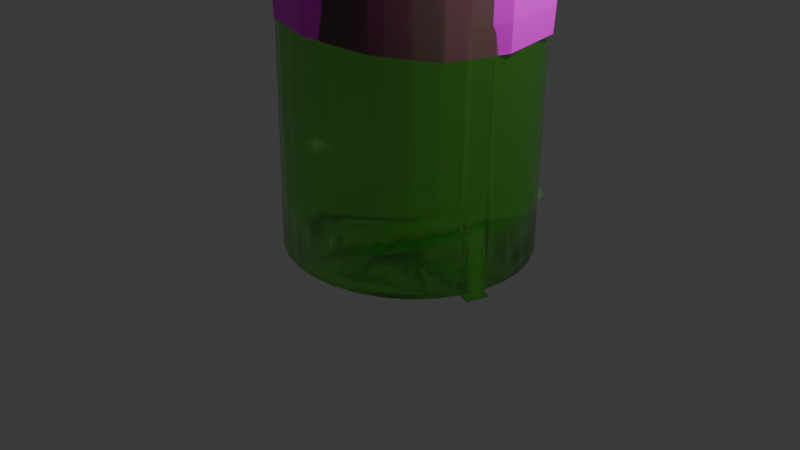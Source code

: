 # Source: sprite_bottle.blend  (saved by Blender 4.3.34; exported with 4.5.12 LTS)
import bpy
from mathutils import Matrix  # noqa: F401  (used for matrix-valued properties, if any)

bpy.ops.wm.read_factory_settings(use_empty=True)
scene = bpy.context.scene
scene.name = 'Scene'

# ---- collections
col_collection = bpy.data.collections.new('Collection'); scene.collection.children.link(col_collection)

# ---- images (referenced by path relative to the original .blend; pixels are not part of the script)
import os
ASSET_DIR = os.environ.get("B2B_ASSET_DIR", "")  # directory of the original .blend (textures are referenced by path, not embedded)
HERE = os.path.dirname(os.path.abspath(__file__))  # packed textures are extracted next to this script under _unpacked/

def load_image(name, relpath, width, height, colorspace="sRGB"):
    """Load a texture the original file referenced (path relative to the .blend, or extracted next to this script)."""
    p = next((c for c in (os.path.join(HERE, relpath), os.path.join(ASSET_DIR, relpath)) if relpath and os.path.exists(c)), "")
    if p:
        img = bpy.data.images.load(p, check_existing=True)
        img.name = name
    else:  # same state as the original file: an image datablock whose file is absent (Cycles renders it pink)
        img = bpy.data.images.new(name, width, height)
        img.source = "FILE"
        img.filepath = "//" + (relpath or name)
    img.colorspace_settings.name = colorspace
    return img
img_s_l1200_jpg = load_image('s-l1200.jpg', 's-l1200.jpg', 1024, 1024, 'sRGB')

# ---- materials (node trees are filled in below, after node groups)
mat_labelsprite = bpy.data.materials.new('LabelSprite')
mat_spritegreen = bpy.data.materials.new('SpriteGreen')
mat_spritegreen.use_backface_culling = True
mat_spritegreen.use_backface_culling_shadow = True
mat_spritecap = bpy.data.materials.new('SpriteCap')

# ---- material node trees
mat_labelsprite.use_nodes = True; mat_labelsprite.node_tree.nodes.clear()
_N = mat_labelsprite.node_tree.nodes; _L = mat_labelsprite.node_tree.links
n0 = _N.new('ShaderNodeBsdfPrincipled'); n0.name = 'Principled BSDF'; n0.location = (10, 300)
n1 = _N.new('ShaderNodeOutputMaterial'); n1.name = 'Material Output'; n1.location = (300, 300)
n2 = _N.new('ShaderNodeTexImage'); n2.name = 'Image Texture'; n2.location = (-382, 240)
n2.image = img_s_l1200_jpg
_L.new(n0.outputs[0], n1.inputs[0])
_L.new(n2.outputs[0], n0.inputs[0])
n1.is_active_output = True
mat_spritegreen.use_nodes = True; mat_spritegreen.node_tree.nodes.clear()
_N = mat_spritegreen.node_tree.nodes; _L = mat_spritegreen.node_tree.links
n0 = _N.new('ShaderNodeBsdfPrincipled'); n0.name = 'Principled BSDF'; n0.location = (10, 300)
n0.inputs[0].default_value = (0.1794, 0.8005, 0.07454, 1.0)
n0.inputs[2].default_value = 0.1
n0.inputs[3].default_value = 1.45
n0.inputs[4].default_value = 0.9
n0.inputs[18].default_value = 0.9
n1 = _N.new('ShaderNodeOutputMaterial'); n1.name = 'Material Output'; n1.location = (300, 300)
_L.new(n0.outputs[0], n1.inputs[0])
n1.is_active_output = True
mat_spritecap.use_nodes = True; mat_spritecap.node_tree.nodes.clear()
_N = mat_spritecap.node_tree.nodes; _L = mat_spritecap.node_tree.links
n0 = _N.new('ShaderNodeBsdfPrincipled'); n0.name = 'Principled BSDF'; n0.location = (10, 300)
n0.inputs[0].default_value = (0.0, 1.0, 0.004001, 1.0)
n1 = _N.new('ShaderNodeOutputMaterial'); n1.name = 'Material Output'; n1.location = (300, 300)
n2 = _N.new('ShaderNodeTexNoise'); n2.name = 'Noise Texture'; n2.location = (-304, 288)
_L.new(n0.outputs[0], n1.inputs[0])
n1.is_active_output = True

# ---- world
world_world = bpy.data.worlds.new('World'); scene.world = world_world
world_world.use_nodes = True; world_world.node_tree.nodes.clear()
_N = world_world.node_tree.nodes; _L = world_world.node_tree.links
n0 = _N.new('ShaderNodeOutputWorld'); n0.name = 'World Output'; n0.location = (300, 300)
n1 = _N.new('ShaderNodeBackground'); n1.name = 'Background'; n1.location = (10, 300)
n1.inputs[0].default_value = (0.05088, 0.05088, 0.05088, 1.0)
_L.new(n1.outputs[0], n0.inputs[0])
n0.is_active_output = True
world_world.color = (0.05088, 0.05088, 0.05088)
world_world.sun_shadow_jitter_overblur = 0.0

# ---- cameras
cam_camera = bpy.data.cameras.new('Camera')
cam_camera.clip_end = 100.0
cam_camera.ortho_scale = 7.314

# ---- lights
light_light = bpy.data.lights.new('Light', 'POINT')
light_light.energy = 1000.0
light_light.shadow_soft_size = 0.1

# ---- meshes
me_plane = bpy.data.meshes.new('Plane')
me_plane.from_pydata([(2.756, 0.1417, -0.9657), (-1.535, 0.1422, -0.947), (2.827, 0.256, -0.9075), (-1.548, 0.2983, -0.8271), (2.781, 0.3503, -0.7612), (2.81, 0.3742, -0.6103), (2.917, 0.3082, -0.4641), (3.005, 0.1911, -0.3569), (2.993, 0.04922, -0.3065), (2.973, -0.1143, -0.3466), (2.935, -0.2432, -0.476), (2.832, -0.2853, -0.6797), (2.783, -0.2054, -0.8735), (2.703, -0.04059, -0.9777), (2.53, 0.1642, -0.9616), (2.113, 0.1642, -0.9596), (1.696, 0.1642, -0.9576), (1.279, 0.1643, -0.9556), (0.8616, 0.1643, -0.9536), (0.4031, 0.1765, -0.9515), (-0.09685, 0.2009, -0.9493), (-0.431, 0.1766, -0.9475), (-0.8066, 0.1644, -0.9456), (-1.224, 0.1645, -0.9435), (-1.57, -0.03991, -0.9611), (-1.607, -0.2049, -0.8537), (-1.617, -0.285, -0.6583), (-1.514, -0.2428, -0.4546), (-1.476, -0.1139, -0.3252), (-1.455, 0.04957, -0.2851), (-1.443, 0.1915, -0.3355), (-1.532, 0.3085, -0.4427), (-1.64, 0.3745, -0.5889), (-1.67, 0.3647, -0.72), (-1.225, 0.2572, -0.8859), (-0.8081, 0.2432, -0.9076), (-0.3922, 0.2431, -0.9096), (0.02489, 0.2431, -0.9117), (0.4419, 0.2431, -0.9137), (0.859, 0.243, -0.9157), (1.276, 0.243, -0.9177), (1.693, 0.243, -0.9197), (2.11, 0.243, -0.9217), (2.527, 0.2429, -0.9237), (2.49, -0.0449, -0.9874), (2.494, -0.2079, -0.8768), (2.476, -0.2914, -0.6787), (2.594, -0.2466, -0.4705), (2.625, -0.1159, -0.3414), (2.644, 0.05087, -0.3005), (2.664, 0.1917, -0.3534), (2.57, 0.3103, -0.4602), (2.46, 0.3778, -0.6098), (2.424, 0.3563, -0.7562), (2.116, -0.04478, -0.9866), (2.067, -0.2052, -0.8815), (2.059, -0.2914, -0.6767), (2.177, -0.2466, -0.4684), (2.208, -0.1159, -0.3394), (2.227, 0.05091, -0.2985), (2.247, 0.1918, -0.3514), (2.153, 0.3104, -0.4582), (2.043, 0.3778, -0.6078), (2.007, 0.3564, -0.7542), (1.69, -0.04205, -0.9912), (1.621, -0.197, -0.8995), (1.632, -0.2886, -0.6813), (1.76, -0.2466, -0.4664), (1.791, -0.1159, -0.3374), (1.81, 0.05094, -0.2965), (1.83, 0.1918, -0.3493), (1.736, 0.3104, -0.4562), (1.626, 0.3778, -0.6058), (1.59, 0.3564, -0.7522), (1.282, -0.04472, -0.9826), (1.233, -0.2051, -0.8775), (1.225, -0.2913, -0.6727), (1.343, -0.2465, -0.4644), (1.374, -0.1158, -0.3354), (1.393, 0.05097, -0.2945), (1.413, 0.1918, -0.3473), (1.318, 0.3104, -0.4541), (1.209, 0.3779, -0.6037), (1.173, 0.3564, -0.7501), (0.8652, -0.04468, -0.9806), (0.8255, -0.2078, -0.8688), (0.8075, -0.2913, -0.6707), (0.9256, -0.2465, -0.4624), (0.9571, -0.1158, -0.3334), (0.9762, 0.051, -0.2925), (0.9963, 0.1919, -0.3453), (0.9014, 0.3105, -0.4521), (0.7916, 0.3779, -0.6017), (0.7563, 0.3565, -0.7481), (0.4482, -0.04465, -0.9785), (0.4084, -0.2077, -0.8668), (0.3905, -0.2912, -0.6687), (0.5085, -0.2465, -0.4604), (0.54, -0.1158, -0.3314), (0.5592, 0.05104, -0.2905), (0.5792, 0.1919, -0.3433), (0.4844, 0.3105, -0.4501), (0.3745, 0.3779, -0.5997), (0.3392, 0.3565, -0.7461), (1.561e-05, -0.03548, -0.9765), (-0.008615, -0.2077, -0.8648), (-0.02657, -0.2912, -0.6666), (0.09146, -0.2464, -0.4584), (0.1229, -0.1157, -0.3293), (0.1421, 0.05107, -0.2885), (0.1621, 0.1919, -0.3413), (0.06731, 0.3105, -0.4481), (-0.04256, 0.378, -0.5977), (-0.07785, 0.3565, -0.7441), (-0.386, -0.04459, -0.9745), (-0.4257, -0.2077, -0.8628), (-0.4436, -0.2912, -0.6646), (-0.3256, -0.2464, -0.4564), (-0.2941, -0.1157, -0.3273), (-0.2749, 0.0511, -0.2864), (-0.2549, 0.192, -0.3393), (-0.3497, 0.3106, -0.4461), (-0.4596, 0.378, -0.5957), (-0.4941, 0.3566, -0.7421), (-0.803, -0.04455, -0.9725), (-0.8427, -0.2076, -0.8608), (-0.8607, -0.2911, -0.6626), (-0.7427, -0.2464, -0.4544), (-0.7112, -0.1157, -0.3253), (-0.692, 0.05113, -0.2844), (-0.672, 0.192, -0.3373), (-0.7668, 0.3106, -0.4441), (-0.8758, 0.378, -0.5937), (-0.9086, 0.3566, -0.7401), (-1.22, -0.04452, -0.9705), (-1.26, -0.2076, -0.8587), (-1.278, -0.2911, -0.6606), (-1.16, -0.2463, -0.4524), (-1.128, -0.1156, -0.3233), (-1.109, 0.05117, -0.2824), (-1.089, 0.192, -0.3353), (-1.184, 0.3106, -0.4421), (-1.294, 0.3781, -0.5917), (-1.329, 0.3566, -0.7381)], [], [(143, 33, 3, 34), (4, 53, 43, 2), (53, 63, 42, 43), (63, 73, 41, 42), (73, 83, 40, 41), (83, 93, 39, 40), (93, 103, 38, 39), (103, 113, 37, 38), (113, 123, 36, 37), (123, 133, 35, 36), (133, 143, 34, 35), (0, 14, 44, 13), (13, 44, 45, 12), (12, 45, 46, 11), (11, 46, 47, 10), (10, 47, 48, 9), (9, 48, 49, 8), (8, 49, 50, 7), (7, 50, 51, 6), (6, 51, 52, 5), (5, 52, 53, 4), (14, 15, 54, 44), (44, 54, 55, 45), (45, 55, 56, 46), (46, 56, 57, 47), (47, 57, 58, 48), (48, 58, 59, 49), (49, 59, 60, 50), (50, 60, 61, 51), (51, 61, 62, 52), (52, 62, 63, 53), (15, 16, 64, 54), (54, 64, 65, 55), (55, 65, 66, 56), (56, 66, 67, 57), (57, 67, 68, 58), (58, 68, 69, 59), (59, 69, 70, 60), (60, 70, 71, 61), (61, 71, 72, 62), (62, 72, 73, 63), (16, 17, 74, 64), (64, 74, 75, 65), (65, 75, 76, 66), (66, 76, 77, 67), (67, 77, 78, 68), (68, 78, 79, 69), (69, 79, 80, 70), (70, 80, 81, 71), (71, 81, 82, 72), (72, 82, 83, 73), (17, 18, 84, 74), (74, 84, 85, 75), (75, 85, 86, 76), (76, 86, 87, 77), (77, 87, 88, 78), (78, 88, 89, 79), (79, 89, 90, 80), (80, 90, 91, 81), (81, 91, 92, 82), (82, 92, 93, 83), (18, 19, 94, 84), (84, 94, 95, 85), (85, 95, 96, 86), (86, 96, 97, 87), (87, 97, 98, 88), (88, 98, 99, 89), (89, 99, 100, 90), (90, 100, 101, 91), (91, 101, 102, 92), (92, 102, 103, 93), (19, 20, 104, 94), (94, 104, 105, 95), (95, 105, 106, 96), (96, 106, 107, 97), (97, 107, 108, 98), (98, 108, 109, 99), (99, 109, 110, 100), (100, 110, 111, 101), (101, 111, 112, 102), (102, 112, 113, 103), (20, 21, 114, 104), (104, 114, 115, 105), (105, 115, 116, 106), (106, 116, 117, 107), (107, 117, 118, 108), (108, 118, 119, 109), (109, 119, 120, 110), (110, 120, 121, 111), (111, 121, 122, 112), (112, 122, 123, 113), (21, 22, 124, 114), (114, 124, 125, 115), (115, 125, 126, 116), (116, 126, 127, 117), (117, 127, 128, 118), (118, 128, 129, 119), (119, 129, 130, 120), (120, 130, 131, 121), (121, 131, 132, 122), (122, 132, 133, 123), (22, 23, 134, 124), (124, 134, 135, 125), (125, 135, 136, 126), (126, 136, 137, 127), (127, 137, 138, 128), (128, 138, 139, 129), (129, 139, 140, 130), (130, 140, 141, 131), (131, 141, 142, 132), (132, 142, 143, 133), (23, 1, 24, 134), (134, 24, 25, 135), (135, 25, 26, 136), (136, 26, 27, 137), (137, 27, 28, 138), (138, 28, 29, 139), (139, 29, 30, 140), (140, 30, 31, 141), (141, 31, 32, 142), (142, 32, 33, 143)])
_uv = me_plane.uv_layers.new(name='UVMap')
_uv.uv.foreach_set('vector', [0.8749, 1.463, 0.8986, 1.579, 0.7771, 1.523, 0.7535, 1.4, 0.8622, 0.0587, 0.8637, 0.1836, 0.8147, 0.1172, 0.8219, 0.01915, 0.8637, 0.1836, 0.8641, 0.3257, 0.8112, 0.2593, 0.8147, 0.1172, 0.8641, 0.3257, 0.8646, 0.4678, 0.8071, 0.4014, 0.8112, 0.2593, 0.8646, 0.4678, 0.8651, 0.6099, 0.8022, 0.5435, 0.8071, 0.4014, 0.8651, 0.6099, 0.8658, 0.7521, 0.7965, 0.6856, 0.8022, 0.5435, 0.8658, 0.7521, 0.8667, 0.8942, 0.7897, 0.8277, 0.7965, 0.6856, 0.8667, 0.8942, 0.8678, 1.036, 0.7815, 0.9699, 0.7897, 0.8277, 0.8678, 1.036, 0.8693, 1.178, 0.7714, 1.112, 0.7815, 0.9699, 0.8693, 1.178, 0.8715, 1.319, 0.7592, 1.254, 0.7714, 1.112, 0.8715, 1.319, 0.8749, 1.463, 0.7535, 1.4, 0.7592, 1.254, 0.7919, -0.02552, 0.7942, 0.06796, 0.7428, -0.07189, 0.7483, -0.1448, 0.7483, -0.1448, 0.7428, -0.07189, 0.6959, -0.2374, 0.7043, -0.3356, 0.7043, -0.3356, 0.6959, -0.2374, 0.6294, -0.3633, 0.6456, -0.4801, 0.6456, -0.4801, 0.6294, -0.3633, 0.5084, -0.4396, 0.5136, -0.5518, 0.5136, -0.5518, 0.5084, -0.4396, 0.3714, -0.3926, 0.3516, -0.5086, 0.3516, -0.5086, 0.3714, -0.3926, 0.3014, -0.2835, 0.2886, -0.4021, 0.2886, -0.4021, 0.3014, -0.2835, 0.2554, -0.163, 0.2468, -0.279, 0.2468, -0.279, 0.2554, -0.163, 0.2166, -0.002207, 0.2109, -0.1215, 0.2109, -0.1215, 0.2166, -0.002207, 0.1786, 0.1385, 0.1761, 0.016, 0.1761, 0.016, 0.1786, 0.1385, 0.1421, 0.1836, 0.1405, 0.0587, 0.7942, 0.06796, 0.7891, 0.2101, 0.7352, 0.05567, 0.7428, -0.07189, 0.7428, -0.07189, 0.7352, 0.05567, 0.6853, -0.08759, 0.6959, -0.2374, 0.6959, -0.2374, 0.6853, -0.08759, 0.6144, -0.2212, 0.6294, -0.3633, 0.6294, -0.3633, 0.6144, -0.2212, 0.5063, -0.2975, 0.5084, -0.4396, 0.5084, -0.4396, 0.5063, -0.2975, 0.3901, -0.2505, 0.3714, -0.3926, 0.3714, -0.3926, 0.3901, -0.2505, 0.3164, -0.1414, 0.3014, -0.2835, 0.3014, -0.2835, 0.3164, -0.1414, 0.2663, -0.02087, 0.2554, -0.163, 0.2554, -0.163, 0.2663, -0.02087, 0.2237, 0.1399, 0.2166, -0.002207, 0.2166, -0.002207, 0.2237, 0.1399, 0.1821, 0.2806, 0.1786, 0.1385, 0.1786, 0.1385, 0.1821, 0.2806, 0.1425, 0.3257, 0.1421, 0.1836, 0.7891, 0.2101, 0.7832, 0.3522, 0.7267, 0.2055, 0.7352, 0.05567, 0.7352, 0.05567, 0.7267, 0.2055, 0.6776, 0.07763, 0.6853, -0.08759, 0.6853, -0.08759, 0.6776, 0.07763, 0.6041, -0.07138, 0.6144, -0.2212, 0.6144, -0.2212, 0.6041, -0.07138, 0.5049, -0.1553, 0.5063, -0.2975, 0.5063, -0.2975, 0.5049, -0.1553, 0.4053, -0.1084, 0.3901, -0.2505, 0.3901, -0.2505, 0.4053, -0.1084, 0.3315, 0.0007632, 0.3164, -0.1414, 0.3164, -0.1414, 0.3315, 0.0007632, 0.2783, 0.1212, 0.2663, -0.02087, 0.2663, -0.02087, 0.2783, 0.1212, 0.2318, 0.282, 0.2237, 0.1399, 0.2237, 0.1399, 0.2318, 0.282, 0.1863, 0.4228, 0.1821, 0.2806, 0.1821, 0.2806, 0.1863, 0.4228, 0.1429, 0.4678, 0.1425, 0.3257, 0.7832, 0.3522, 0.7765, 0.4943, 0.7164, 0.3399, 0.7267, 0.2055, 0.7267, 0.2055, 0.7164, 0.3399, 0.6619, 0.1966, 0.6776, 0.07763, 0.6776, 0.07763, 0.6619, 0.1966, 0.5906, 0.06304, 0.6041, -0.07138, 0.6041, -0.07138, 0.5906, 0.06304, 0.504, -0.01322, 0.5049, -0.1553, 0.5049, -0.1553, 0.504, -0.01322, 0.4174, 0.03375, 0.4053, -0.1084, 0.4053, -0.1084, 0.4174, 0.03375, 0.3462, 0.1429, 0.3315, 0.0007632, 0.3315, 0.0007632, 0.3462, 0.1429, 0.2913, 0.2634, 0.2783, 0.1212, 0.2783, 0.1212, 0.2913, 0.2634, 0.2412, 0.4241, 0.2318, 0.282, 0.2318, 0.282, 0.2412, 0.4241, 0.1912, 0.5649, 0.1863, 0.4228, 0.1863, 0.4228, 0.1912, 0.5649, 0.1435, 0.6099, 0.1429, 0.4678, 0.7765, 0.4943, 0.7687, 0.6364, 0.706, 0.482, 0.7164, 0.3399, 0.7164, 0.3399, 0.706, 0.482, 0.649, 0.3311, 0.6619, 0.1966, 0.6619, 0.1966, 0.649, 0.3311, 0.5814, 0.2052, 0.5906, 0.06304, 0.5906, 0.06304, 0.5814, 0.2052, 0.5033, 0.1289, 0.504, -0.01322, 0.504, -0.01322, 0.5033, 0.1289, 0.4272, 0.1759, 0.4174, 0.03375, 0.4174, 0.03375, 0.4272, 0.1759, 0.36, 0.285, 0.3462, 0.1429, 0.3462, 0.1429, 0.36, 0.285, 0.3051, 0.4055, 0.2913, 0.2634, 0.2913, 0.2634, 0.3051, 0.4055, 0.2519, 0.5663, 0.2412, 0.4241, 0.2412, 0.4241, 0.2519, 0.5663, 0.1972, 0.707, 0.1912, 0.5649, 0.1912, 0.5649, 0.1972, 0.707, 0.1442, 0.7521, 0.1435, 0.6099, 0.7687, 0.6364, 0.7626, 0.8022, 0.6952, 0.6241, 0.706, 0.482, 0.706, 0.482, 0.6952, 0.6241, 0.6381, 0.4732, 0.649, 0.3311, 0.649, 0.3311, 0.6381, 0.4732, 0.5736, 0.3473, 0.5814, 0.2052, 0.5814, 0.2052, 0.5736, 0.3473, 0.5027, 0.271, 0.5033, 0.1289, 0.5033, 0.1289, 0.5027, 0.271, 0.435, 0.318, 0.4272, 0.1759, 0.4272, 0.1759, 0.435, 0.318, 0.3726, 0.4271, 0.36, 0.285, 0.36, 0.285, 0.3726, 0.4271, 0.3192, 0.5476, 0.3051, 0.4055, 0.3051, 0.4055, 0.3192, 0.5476, 0.2641, 0.7084, 0.2519, 0.5663, 0.2519, 0.5663, 0.2641, 0.7084, 0.2045, 0.8491, 0.1972, 0.707, 0.1972, 0.707, 0.2045, 0.8491, 0.145, 0.8942, 0.1442, 0.7521, 0.7626, 0.8022, 0.7588, 0.9915, 0.6856, 0.784, 0.6952, 0.6241, 0.6952, 0.6241, 0.6856, 0.784, 0.628, 0.6153, 0.6381, 0.4732, 0.6381, 0.4732, 0.628, 0.6153, 0.567, 0.4894, 0.5736, 0.3473, 0.5736, 0.3473, 0.567, 0.4894, 0.5023, 0.4131, 0.5027, 0.271, 0.5027, 0.271, 0.5023, 0.4131, 0.4415, 0.4601, 0.435, 0.318, 0.435, 0.318, 0.4415, 0.4601, 0.3839, 0.5692, 0.3726, 0.4271, 0.3726, 0.4271, 0.3839, 0.5692, 0.3333, 0.6897, 0.3192, 0.5476, 0.3192, 0.5476, 0.3333, 0.6897, 0.2778, 0.8505, 0.2641, 0.7084, 0.2641, 0.7084, 0.2778, 0.8505, 0.2135, 0.9912, 0.2045, 0.8491, 0.2045, 0.8491, 0.2135, 0.9912, 0.1462, 1.036, 0.145, 0.8942, 0.7588, 0.9915, 0.7407, 1.086, 0.6728, 0.9084, 0.6856, 0.784, 0.6856, 0.784, 0.6728, 0.9084, 0.6186, 0.7574, 0.628, 0.6153, 0.628, 0.6153, 0.6186, 0.7574, 0.5613, 0.6315, 0.567, 0.4894, 0.567, 0.4894, 0.5613, 0.6315, 0.5019, 0.5552, 0.5023, 0.4131, 0.5023, 0.4131, 0.5019, 0.5552, 0.4468, 0.6022, 0.4415, 0.4601, 0.4415, 0.4601, 0.4468, 0.6022, 0.394, 0.7113, 0.3839, 0.5692, 0.3839, 0.5692, 0.394, 0.7113, 0.3469, 0.8318, 0.3333, 0.6897, 0.3333, 0.6897, 0.3469, 0.8318, 0.2928, 0.9926, 0.2778, 0.8505, 0.2778, 0.8505, 0.2928, 0.9926, 0.2249, 1.133, 0.2135, 0.9912, 0.2135, 0.9912, 0.2249, 1.133, 0.1477, 1.178, 0.1462, 1.036, 0.7407, 1.086, 0.7239, 1.205, 0.6617, 1.05, 0.6728, 0.9084, 0.6728, 0.9084, 0.6617, 1.05, 0.6101, 0.8995, 0.6186, 0.7574, 0.6186, 0.7574, 0.6101, 0.8995, 0.5564, 0.7736, 0.5613, 0.6315, 0.5613, 0.6315, 0.5564, 0.7736, 0.5016, 0.6974, 0.5019, 0.5552, 0.5019, 0.5552, 0.5016, 0.6974, 0.4513, 0.7443, 0.4468, 0.6022, 0.4468, 0.6022, 0.4513, 0.7443, 0.4028, 0.8535, 0.394, 0.7113, 0.394, 0.7113, 0.4028, 0.8535, 0.3597, 0.9739, 0.3469, 0.8318, 0.3469, 0.8318, 0.3597, 0.9739, 0.3087, 1.135, 0.2928, 0.9926, 0.2928, 0.9926, 0.3087, 1.135, 0.2391, 1.275, 0.2249, 1.133, 0.2249, 1.133, 0.2391, 1.275, 0.1498, 1.319, 0.1477, 1.178, 0.7239, 1.205, 0.709, 1.347, 0.6509, 1.193, 0.6617, 1.05, 0.6617, 1.05, 0.6509, 1.193, 0.6023, 1.042, 0.6101, 0.8995, 0.6101, 0.8995, 0.6023, 1.042, 0.5522, 0.9157, 0.5564, 0.7736, 0.5564, 0.7736, 0.5522, 0.9157, 0.5014, 0.8395, 0.5016, 0.6974, 0.5016, 0.6974, 0.5014, 0.8395, 0.4551, 0.8864, 0.4513, 0.7443, 0.4513, 0.7443, 0.4551, 0.8864, 0.4106, 0.9956, 0.4028, 0.8535, 0.4028, 0.8535, 0.4106, 0.9956, 0.3716, 1.116, 0.3597, 0.9739, 0.3597, 0.9739, 0.3716, 1.116, 0.325, 1.277, 0.3087, 1.135, 0.3087, 1.135, 0.325, 1.277, 0.2571, 1.418, 0.2391, 1.275, 0.2391, 1.275, 0.2571, 1.418, 0.1532, 1.463, 0.1498, 1.319, 0.709, 1.347, 0.6892, 1.438, 0.6415, 1.313, 0.6509, 1.193, 0.6509, 1.193, 0.6415, 1.313, 0.5959, 1.161, 0.6023, 1.042, 0.6023, 1.042, 0.5959, 1.161, 0.5489, 1.036, 0.5522, 0.9157, 0.5522, 0.9157, 0.5489, 1.036, 0.5016, 0.9641, 0.5014, 0.8395, 0.5014, 0.8395, 0.5016, 0.9641, 0.4581, 1.007, 0.4551, 0.8864, 0.4551, 0.8864, 0.4581, 1.007, 0.4172, 1.114, 0.4106, 0.9956, 0.4106, 0.9956, 0.4172, 1.114, 0.381, 1.237, 0.3716, 1.116, 0.3716, 1.116, 0.381, 1.237, 0.339, 1.394, 0.325, 1.277, 0.325, 1.277, 0.339, 1.394, 0.277, 1.532, 0.2571, 1.418, 0.2571, 1.418, 0.277, 1.532, 0.1769, 1.579, 0.1532, 1.463])
me_plane.materials.append(mat_labelsprite)
me_plane.update()
me_cylinder = bpy.data.meshes.new('Cylinder')
me_cylinder.from_pydata([(0.03683, 1.129, 3.782), (0.08292, 0.4024, 5.003), (0.278, 1.108, 3.783), (0.1866, 0.398, 5.005), (0.5098, 1.044, 3.784), (0.1854, 0.479, 5.007), (0.7235, 0.9407, 3.785), (0.2796, 0.4392, 5.008), (0.9107, 0.8017, 3.786), (0.3635, 0.3836, 5.008), (1.064, 0.6325, 3.786), (0.4339, 0.3143, 5.008), (1.178, 0.4393, 3.787), (0.4881, 0.2341, 5.006), (1.249, 0.2298, 3.788), (0.524, 0.1459, 5.004), (1.272, 0.01195, 3.789), (0.5401, 0.05328, 5.002), (1.248, -0.2059, 3.79), (0.536, -0.04032, 4.998), (1.178, -0.4154, 3.79), (0.5117, -0.1313, 4.995), (1.064, -0.6084, 3.791), (0.4682, -0.2161, 4.991), (0.9097, -0.7776, 3.791), (0.4072, -0.2915, 4.987), (0.7222, -0.9164, 3.798), (0.331, -0.3546, 4.983), (0.5084, -1.019, 3.797), (0.2425, -0.403, 4.972), (0.2765, -1.083, 3.797), (0.1451, -0.4347, 4.976), (0.03532, -1.104, 3.797), (0.04258, -0.4487, 4.972), (-0.2058, -1.083, 3.796), (-0.06111, -0.4444, 4.97), (-0.4377, -1.019, 3.795), (-0.162, -0.3937, 4.968), (-0.6513, -0.9158, 3.794), (-0.2562, -0.3539, 4.967), (-0.8386, -0.7769, 3.793), (-0.3401, -0.3264, 4.967), (-0.9922, -0.6076, 3.793), (-0.4105, -0.2571, 4.967), (-1.106, -0.4145, 3.792), (-0.4647, -0.1769, 4.969), (-1.177, -0.2049, 3.791), (-0.5006, -0.08876, 4.971), (-1.2, 0.01293, 3.79), (-0.5167, 0.003885, 4.973), (-1.176, 0.2308, 3.789), (-0.5126, 0.09748, 4.977), (-1.106, 0.4403, 3.789), (-0.4883, 0.1884, 4.98), (-0.9914, 0.6333, 3.788), (-0.4448, 0.2732, 4.984), (-0.8375, 0.8024, 3.788), (-0.3838, 0.3486, 4.988), (-0.6501, 0.9412, 3.788), (-0.3076, 0.4117, 4.992), (-0.4363, 1.044, 3.788), (-0.219, 0.4601, 4.996), (-0.2044, 1.108, 3.788), (-0.1217, 0.4919, 5.0), (-0.1196, -0.4505, 0.4256), (0.02456, 1.157, 3.773), (-0.165, -0.4468, 0.4261), (0.2581, 1.138, 3.77), (-0.2114, -0.434, 0.4266), (0.4833, 1.076, 3.768), (-0.2588, -0.4105, 0.427), (0.6914, 0.9725, 3.766), (-0.306, -0.3744, 0.4273), (0.8744, 0.8327, 3.765), (-0.3502, -0.3244, 0.4275), (1.025, 0.6615, 3.764), (-0.387, -0.2605, 0.4274), (1.139, 0.4655, 3.765), (-0.4121, -0.1852, 0.4271), (1.209, 0.2521, 3.765), (-0.4216, -0.1031, 0.4266), (1.235, 0.02968, 3.767), (-0.4142, -0.02069, 0.4258), (1.215, -0.1933, 3.769), (-0.391, 0.05586, 0.4249), (1.15, -0.4083, 3.772), (-0.3554, 0.1215, 0.4239), (1.042, -0.607, 3.775), (-0.3119, 0.1735, 0.4229), (0.8961, -0.7818, 3.778), (-0.2648, 0.2114, 0.422), (0.7168, -0.9259, 3.781), (-0.2172, 0.2364, 0.4212), (0.5115, -1.034, 3.785), (-0.1707, 0.2505, 0.4205), (0.2881, -1.102, 3.788), (-0.1251, 0.2553, 0.4199), (0.05513, -1.126, 3.791), (-0.07963, 0.2516, 0.4194), (-0.1784, -1.107, 3.794), (-0.03329, 0.2388, 0.4189), (-0.4036, -1.045, 3.796), (0.01412, 0.2153, 0.4185), (-0.6117, -0.9418, 3.798), (0.1963, 0.2987, 0.4111), (-0.7947, -0.802, 3.799), (0.2408, 0.2483, 0.411), (-0.9457, -0.6308, 3.8), (0.1424, 0.06526, 0.4181), (-1.059, -0.4348, 3.8), (0.1674, -0.01006, 0.4184), (-1.13, -0.2214, 3.799), (0.177, -0.09207, 0.419), (-1.156, 0.001013, 3.797), (0.1696, -0.1745, 0.4197), (-1.136, 0.224, 3.795), (0.1464, -0.2511, 0.4206), (-1.071, 0.439, 3.793), (0.1107, -0.3167, 0.4216), (-0.9627, 0.6377, 3.79), (0.06722, -0.3687, 0.4226), (-0.8164, 0.8125, 3.786), (0.02011, -0.4066, 0.4235), (-0.6371, 0.9566, 3.783), (-0.02745, -0.4316, 0.4243), (-0.4318, 1.065, 3.779), (-0.074, -0.4457, 0.425), (-0.2084, 1.132, 3.776), (-0.02219, 0.6269, 4.979), (-0.02228, 0.6281, 5.444), (0.113, 0.6155, 4.979), (0.1129, 0.6166, 5.444), (0.243, 0.5815, 4.979), (0.2429, 0.5827, 5.444), (0.3628, 0.5264, 4.979), (0.3627, 0.5275, 5.444), (0.4679, 0.4521, 4.979), (0.4678, 0.4533, 5.444), (0.5541, 0.3616, 4.979), (0.554, 0.3628, 5.444), (0.6182, 0.2583, 4.979), (0.6181, 0.2595, 5.444), (0.6577, 0.1462, 4.98), (0.6576, 0.1474, 5.445), (0.6711, 0.02964, 4.98), (0.671, 0.0308, 5.445), (0.6578, -0.08696, 4.98), (0.6577, -0.0858, 5.445), (0.6184, -0.1991, 4.98), (0.6184, -0.1979, 5.445), (0.5545, -0.3024, 4.98), (0.5544, -0.3013, 5.445), (0.4684, -0.3931, 4.98), (0.4683, -0.3919, 5.445), (0.3634, -0.4674, 4.98), (0.3633, -0.4663, 5.445), (0.2436, -0.5227, 4.98), (0.2436, -0.5216, 5.445), (0.1137, -0.5568, 4.98), (0.1136, -0.5556, 5.445), (-0.0215, -0.5684, 4.98), (-0.02159, -0.5672, 5.445), (-0.1567, -0.5569, 4.98), (-0.1568, -0.5558, 5.445), (-0.2867, -0.523, 4.98), (-0.2868, -0.5218, 5.445), (-0.4065, -0.4678, 4.98), (-0.4066, -0.4667, 5.445), (-0.5116, -0.3936, 4.98), (-0.5116, -0.3924, 5.445), (-0.5978, -0.3031, 4.98), (-0.5979, -0.3019, 5.445), (-0.6619, -0.1998, 4.98), (-0.662, -0.1986, 5.445), (-0.7014, -0.08768, 4.98), (-0.7015, -0.08652, 5.445), (-0.7148, 0.02891, 4.98), (-0.7148, 0.03006, 5.445), (-0.7015, 0.1455, 4.979), (-0.7016, 0.1467, 5.445), (-0.6621, 0.2576, 4.979), (-0.6622, 0.2588, 5.444), (-0.5982, 0.361, 4.979), (-0.5983, 0.3621, 5.444), (-0.512, 0.4516, 4.979), (-0.5121, 0.4528, 5.444), (-0.4071, 0.526, 4.979), (-0.4072, 0.5271, 5.444), (-0.2873, 0.5813, 4.979), (-0.2874, 0.5824, 5.444), (-0.1574, 0.6153, 4.979), (-0.1575, 0.6165, 5.444), (-0.02134, 1.12, 0.2767), (0.2122, 1.101, 0.2739), (0.4373, 1.039, 0.2716), (0.6455, 0.936, 0.2698), (0.8285, 0.7962, 0.2686), (0.9795, 0.625, 0.2681), (1.093, 0.429, 0.2683), (1.164, 0.2156, 0.2691), (1.19, -0.006808, 0.2706), (1.17, -0.2298, 0.2727), (1.104, -0.4448, 0.2753), (0.9965, -0.6435, 0.2782), (0.8502, -0.8182, 0.2815), (0.6709, -0.9624, 0.2849), (0.4656, -1.07, 0.2884), (0.2422, -1.138, 0.2917), (0.009231, -1.163, 0.2949), (-0.2243, -1.144, 0.2976), (-0.4495, -1.081, 0.3), (-0.6576, -0.9783, 0.3018), (-0.8406, -0.8385, 0.3029), (-0.9917, -0.6673, 0.3034), (-1.105, -0.4713, 0.3033), (-1.176, -0.2579, 0.3024), (-1.202, -0.03547, 0.3009), (-1.182, 0.1875, 0.2989), (-1.116, 0.4025, 0.2963), (-1.009, 0.6012, 0.2933), (-0.8623, 0.776, 0.2901), (-0.683, 0.9201, 0.2866), (-0.4777, 1.028, 0.2832), (-0.2543, 1.096, 0.2798), (0.6185, 0.3078, 0.5665), (0.5727, 0.3115, 0.567), (0.5261, 0.3244, 0.5675), (0.4784, 0.348, 0.5679), (0.4308, 0.3843, 0.5682), (0.3864, 0.4347, 0.5684), (0.3493, 0.499, 0.5683), (0.3241, 0.5748, 0.568), (0.3145, 0.6574, 0.5675), (0.3219, 0.7404, 0.5667), (0.3452, 0.8174, 0.5658), (0.3811, 0.8835, 0.5648), (0.4249, 0.9358, 0.5638), (0.4723, 0.9739, 0.5629), (0.5202, 0.9991, 0.5621), (0.567, 1.013, 0.5614), (0.6129, 1.018, 0.5608), (0.6586, 1.014, 0.5602), (0.7053, 1.001, 0.5597), (0.753, 0.9779, 0.5593), (0.8005, 0.9416, 0.559), (0.845, 0.8912, 0.5589), (0.8821, 0.8269, 0.5589), (0.9073, 0.7511, 0.5592), (0.9169, 0.6685, 0.5598), (0.9095, 0.5855, 0.5606), (0.8861, 0.5085, 0.5615), (0.8503, 0.4424, 0.5625), (0.8064, 0.3901, 0.5634), (0.759, 0.352, 0.5643), (0.7112, 0.3268, 0.5652), (0.6643, 0.3126, 0.5659), (0.09872, 0.8358, 3.798), (-0.08785, 0.8511, 3.8), (0.2786, 0.786, 3.796), (0.4448, 0.7037, 3.795), (0.5911, 0.592, 3.794), (0.7117, 0.4553, 3.794), (0.8021, 0.2986, 3.794), (0.8587, 0.1282, 3.794), (0.8795, -0.04949, 3.796), (0.8635, -0.2276, 3.797), (0.8114, -0.3994, 3.799), (0.7253, -0.5581, 3.802), (0.6084, -0.6977, 3.804), (0.4652, -0.8129, 3.807), (0.3012, -0.8991, 3.81), (0.1227, -0.9532, 3.812), (-0.06342, -0.9729, 3.815), (-0.25, -0.9576, 3.817), (-0.4299, -0.9079, 3.819), (-0.5961, -0.8256, 3.82), (-0.7424, -0.7139, 3.821), (-0.863, -0.5771, 3.822), (-0.9534, -0.4205, 3.822), (-1.01, -0.2501, 3.821), (-1.031, -0.07239, 3.82), (-1.015, 0.1058, 3.818), (-0.9627, 0.2775, 3.816), (-0.8766, 0.4362, 3.814), (-0.7596, 0.5758, 3.811), (-0.6164, 0.691, 3.808), (-0.4524, 0.7773, 3.806), (-0.2739, 0.8313, 3.803), (1.215, -0.1933, 3.769), (1.17, -0.2298, 0.2727), (1.104, -0.4448, 0.2753), (1.15, -0.4083, 3.772), (1.214, -0.1938, 0.2319), (1.148, -0.4138, 0.2346), (-0.2823, 0.09747, 0.4188), (-0.2589, 0.1745, 0.4179)], [], [(0, 1, 3, 2), (2, 3, 5, 4), (4, 5, 7, 6), (6, 7, 9, 8), (8, 9, 11, 10), (10, 11, 13, 12), (12, 13, 15, 14), (14, 15, 17, 16), (16, 17, 19, 18), (18, 19, 21, 20), (20, 21, 23, 22), (22, 23, 25, 24), (24, 25, 27, 26), (26, 27, 29, 28), (28, 29, 31, 30), (30, 31, 33, 32), (32, 33, 35, 34), (34, 35, 37, 36), (36, 37, 39, 38), (38, 39, 41, 40), (40, 41, 43, 42), (42, 43, 45, 44), (44, 45, 47, 46), (46, 47, 49, 48), (48, 49, 51, 50), (50, 51, 53, 52), (52, 53, 55, 54), (54, 55, 57, 56), (56, 57, 59, 58), (58, 59, 61, 60), (3, 1, 63, 61, 59, 57, 55, 53, 51, 49, 47, 45, 43, 41, 39, 37, 35, 33, 31, 29, 27, 25, 23, 21, 19, 17, 15, 13, 11, 9, 7, 5), (60, 61, 63, 62), (62, 63, 1, 0), (0, 2, 4, 6, 8, 10, 12, 14, 16, 18, 20, 22, 24, 26, 28, 30, 32, 34, 36, 38, 40, 42, 44, 46, 48, 50, 52, 54, 56, 58, 60, 62), (192, 65, 67, 193), (193, 67, 69, 194), (194, 69, 71, 195), (195, 71, 73, 196), (196, 73, 75, 197), (197, 75, 77, 198), (198, 77, 79, 199), (199, 79, 81, 200), (200, 81, 83, 201), (83, 85, 291, 288), (202, 85, 87, 203), (203, 87, 89, 204), (204, 89, 91, 205), (205, 91, 93, 206), (206, 93, 95, 207), (207, 95, 97, 208), (208, 97, 99, 209), (209, 99, 101, 210), (210, 101, 103, 211), (211, 103, 105, 212), (212, 105, 107, 213), (213, 107, 109, 214), (214, 109, 111, 215), (215, 111, 113, 216), (216, 113, 115, 217), (217, 115, 117, 218), (218, 117, 119, 219), (219, 119, 121, 220), (220, 121, 123, 221), (221, 123, 125, 222), (69, 67, 256, 258), (222, 125, 127, 223), (223, 127, 65, 192), (110, 112, 248, 247), (128, 129, 131, 130), (130, 131, 133, 132), (132, 133, 135, 134), (134, 135, 137, 136), (136, 137, 139, 138), (138, 139, 141, 140), (140, 141, 143, 142), (142, 143, 145, 144), (144, 145, 147, 146), (146, 147, 149, 148), (148, 149, 151, 150), (150, 151, 153, 152), (152, 153, 155, 154), (154, 155, 157, 156), (156, 157, 159, 158), (158, 159, 161, 160), (160, 161, 163, 162), (162, 163, 165, 164), (164, 165, 167, 166), (166, 167, 169, 168), (168, 169, 171, 170), (170, 171, 173, 172), (172, 173, 175, 174), (174, 175, 177, 176), (176, 177, 179, 178), (178, 179, 181, 180), (180, 181, 183, 182), (182, 183, 185, 184), (184, 185, 187, 186), (186, 187, 189, 188), (131, 129, 191, 189, 187, 185, 183, 181, 179, 177, 175, 173, 171, 169, 167, 165, 163, 161, 159, 157, 155, 153, 151, 149, 147, 145, 143, 141, 139, 137, 135, 133), (188, 189, 191, 190), (190, 191, 129, 128), (128, 130, 132, 134, 136, 138, 140, 142, 144, 146, 148, 150, 152, 154, 156, 158, 160, 162, 164, 166, 168, 170, 172, 174, 176, 178, 180, 182, 184, 186, 188, 190), (66, 64, 192, 193), (68, 66, 193, 194), (70, 68, 194, 195), (72, 70, 195, 196), (74, 72, 196, 197), (76, 74, 197, 198), (78, 76, 198, 199), (80, 78, 199, 200), (82, 80, 200, 201), (84, 82, 294, 295), (86, 84, 202, 203), (88, 86, 203, 204), (90, 88, 204, 205), (92, 90, 205, 206), (94, 92, 206, 207), (96, 94, 207, 208), (98, 96, 208, 209), (100, 98, 209, 210), (102, 100, 210, 211), (104, 102, 211, 212), (106, 104, 212, 213), (108, 106, 213, 214), (110, 108, 214, 215), (112, 110, 215, 216), (114, 112, 216, 217), (116, 114, 217, 218), (118, 116, 218, 219), (120, 118, 219, 220), (122, 120, 220, 221), (124, 122, 221, 222), (126, 124, 222, 223), (64, 126, 223, 192), (224, 225, 226, 227, 228, 229, 230, 231, 232, 233, 234, 235, 236, 237, 238, 239, 240, 241, 242, 243, 244, 245, 246, 247, 248, 249, 250, 251, 252, 253, 254, 255), (84, 86, 235, 234), (112, 114, 249, 248), (86, 88, 236, 235), (114, 116, 250, 249), (88, 90, 237, 236), (116, 118, 251, 250), (90, 92, 238, 237), (64, 66, 225, 224), (118, 120, 252, 251), (92, 94, 239, 238), (66, 68, 226, 225), (120, 122, 253, 252), (94, 96, 240, 239), (68, 70, 227, 226), (122, 124, 254, 253), (96, 98, 241, 240), (70, 72, 228, 227), (124, 126, 255, 254), (98, 100, 242, 241), (72, 74, 229, 228), (126, 64, 224, 255), (100, 102, 243, 242), (74, 76, 230, 229), (102, 104, 244, 243), (76, 78, 231, 230), (104, 106, 245, 244), (78, 80, 232, 231), (106, 108, 246, 245), (80, 82, 233, 232), (108, 110, 247, 246), (82, 84, 234, 233), (256, 257, 287, 286, 285, 284, 283, 282, 281, 280, 279, 278, 277, 276, 275, 274, 273, 272, 271, 270, 269, 268, 267, 266, 265, 264, 263, 262, 261, 260, 259, 258), (87, 85, 266, 267), (105, 103, 275, 276), (123, 121, 284, 285), (79, 77, 262, 263), (97, 95, 271, 272), (115, 113, 280, 281), (71, 69, 258, 259), (89, 87, 267, 268), (107, 105, 276, 277), (125, 123, 285, 286), (81, 79, 263, 264), (99, 97, 272, 273), (117, 115, 281, 282), (73, 71, 259, 260), (91, 89, 268, 269), (109, 107, 277, 278), (127, 125, 286, 287), (83, 81, 264, 265), (101, 99, 273, 274), (119, 117, 282, 283), (75, 73, 260, 261), (93, 91, 269, 270), (111, 109, 278, 279), (67, 65, 257, 256), (65, 127, 287, 257), (85, 83, 265, 266), (103, 101, 274, 275), (121, 119, 283, 284), (77, 75, 261, 262), (95, 93, 270, 271), (113, 111, 279, 280), (289, 288, 291, 290), (201, 83, 288, 289), (85, 202, 290, 291), (202, 201, 289, 290), (295, 294, 292, 293), (202, 84, 295, 293), (201, 202, 293, 292), (82, 201, 292, 294)])
me_cylinder.polygons.foreach_set('use_smooth', [True] * 206)
me_cylinder.polygons.foreach_set('material_index', [0, 0, 0, 0, 0, 0, 0, 0, 0, 0, 0, 0, 0, 0, 0, 0, 0, 0, 0, 0, 0, 0, 0, 0, 0, 0, 0, 0, 0, 0, 0, 0, 0, 0, 0, 0, 0, 0, 0, 0, 0, 0, 0, 0, 0, 0, 0, 0, 0, 0, 0, 0, 0, 0, 0, 0, 0, 0, 0, 0, 0, 0, 0, 0, 0, 0, 0, 0, 1, 1, 1, 1, 1, 1, 1, 1, 1, 1, 1, 1, 1, 1, 1, 1, 1, 1, 1, 1, 1, 1, 1, 1, 1, 1, 1, 1, 1, 1, 1, 1, 1, 0, 0, 0, 0, 0, 0, 0, 0, 0, 0, 0, 0, 0, 0, 0, 0, 0, 0, 0, 0, 0, 0, 0, 0, 0, 0, 0, 0, 0, 0, 0, 0, 0, 0, 0, 0, 0, 0, 0, 0, 0, 0, 0, 0, 0, 0, 0, 0, 0, 0, 0, 0, 0, 0, 0, 0, 0, 0, 0, 0, 0, 0, 0, 0, 0, 0, 0, 0, 0, 0, 0, 0, 0, 0, 0, 0, 0, 0, 0, 0, 0, 0, 0, 0, 0, 0, 0, 0, 0, 0, 0, 0, 0, 0, 0, 0, 0, 0, 0, 0, 0, 0, 0, 0, 0])
_uv = me_cylinder.uv_layers.new(name='UVMap')
_uv.uv.foreach_set('vector', [1.0, 0.5, 1.0, 1.0, 0.9688, 1.0, 0.9688, 0.5, 0.9688, 0.5, 0.9688, 1.0, 0.9375, 1.0, 0.9375, 0.5, 0.9375, 0.5, 0.9375, 1.0, 0.9062, 1.0, 0.9062, 0.5, 0.9062, 0.5, 0.9062, 1.0, 0.875, 1.0, 0.875, 0.5, 0.875, 0.5, 0.875, 1.0, 0.8438, 1.0, 0.8438, 0.5, 0.8438, 0.5, 0.8438, 1.0, 0.8125, 1.0, 0.8125, 0.5, 0.8125, 0.5, 0.8125, 1.0, 0.7812, 1.0, 0.7812, 0.5, 0.7812, 0.5, 0.7812, 1.0, 0.75, 1.0, 0.75, 0.5, 0.75, 0.5, 0.75, 1.0, 0.7188, 1.0, 0.7188, 0.5, 0.7188, 0.5, 0.7188, 1.0, 0.6875, 1.0, 0.6875, 0.5, 0.6875, 0.5, 0.6875, 1.0, 0.6562, 1.0, 0.6562, 0.5, 0.6562, 0.5, 0.6562, 1.0, 0.625, 1.0, 0.625, 0.5, 0.625, 0.5, 0.625, 1.0, 0.5938, 1.0, 0.5938, 0.5, 0.5938, 0.5, 0.5938, 1.0, 0.5625, 1.0, 0.5625, 0.5, 0.5625, 0.5, 0.5625, 1.0, 0.5312, 1.0, 0.5312, 0.5, 0.5312, 0.5, 0.5312, 1.0, 0.5, 1.0, 0.5, 0.5, 0.5, 0.5, 0.5, 1.0, 0.4688, 1.0, 0.4688, 0.5, 0.4688, 0.5, 0.4688, 1.0, 0.4375, 1.0, 0.4375, 0.5, 0.4375, 0.5, 0.4375, 1.0, 0.4062, 1.0, 0.4062, 0.5, 0.4062, 0.5, 0.4062, 1.0, 0.375, 1.0, 0.375, 0.5, 0.375, 0.5, 0.375, 1.0, 0.3438, 1.0, 0.3438, 0.5, 0.3438, 0.5, 0.3438, 1.0, 0.3125, 1.0, 0.3125, 0.5, 0.3125, 0.5, 0.3125, 1.0, 0.2812, 1.0, 0.2812, 0.5, 0.2812, 0.5, 0.2812, 1.0, 0.25, 1.0, 0.25, 0.5, 0.25, 0.5, 0.25, 1.0, 0.2188, 1.0, 0.2188, 0.5, 0.2188, 0.5, 0.2188, 1.0, 0.1875, 1.0, 0.1875, 0.5, 0.1875, 0.5, 0.1875, 1.0, 0.1562, 1.0, 0.1562, 0.5, 0.1562, 0.5, 0.1562, 1.0, 0.125, 1.0, 0.125, 0.5, 0.125, 0.5, 0.125, 1.0, 0.09375, 1.0, 0.09375, 0.5, 0.09375, 0.5, 0.09375, 1.0, 0.0625, 1.0, 0.0625, 0.5, 0.2968, 0.4854, 0.25, 0.49, 0.2032, 0.4854, 0.1582, 0.4717, 0.1167, 0.4496, 0.08029, 0.4197, 0.05045, 0.3833, 0.02827, 0.3418, 0.01461, 0.2968, 0.01, 0.25, 0.01461, 0.2032, 0.02827, 0.1582, 0.05045, 0.1167, 0.08029, 0.08029, 0.1167, 0.05045, 0.1582, 0.02827, 0.2032, 0.01461, 0.25, 0.01, 0.2968, 0.01461, 0.3418, 0.02827, 0.3833, 0.05045, 0.4197, 0.08029, 0.4496, 0.1167, 0.4717, 0.1582, 0.4854, 0.2032, 0.49, 0.25, 0.4854, 0.2968, 0.4717, 0.3418, 0.4496, 0.3833, 0.4197, 0.4197, 0.3833, 0.4496, 0.3418, 0.4717, 0.0625, 0.5, 0.0625, 1.0, 0.03125, 1.0, 0.03125, 0.5, 0.03125, 0.5, 0.03125, 1.0, 0.0, 1.0, 0.0, 0.5, 0.75, 0.49, 0.7968, 0.4854, 0.8418, 0.4717, 0.8833, 0.4496, 0.9197, 0.4197, 0.9496, 0.3833, 0.9717, 0.3418, 0.9854, 0.2968, 0.99, 0.25, 0.9854, 0.2032, 0.9717, 0.1582, 0.9496, 0.1167, 0.9197, 0.08029, 0.8833, 0.05045, 0.8418, 0.02827, 0.7968, 0.01461, 0.75, 0.01, 0.7032, 0.01461, 0.6582, 0.02827, 0.6167, 0.05045, 0.5803, 0.08029, 0.5504, 0.1167, 0.5283, 0.1582, 0.5146, 0.2032, 0.51, 0.25, 0.5146, 0.2968, 0.5283, 0.3418, 0.5504, 0.3833, 0.5803, 0.4197, 0.6167, 0.4496, 0.6582, 0.4717, 0.7032, 0.4854, 1.0, 0.5, 1.0, 1.0, 0.9688, 1.0, 0.9688, 0.5, 0.9688, 0.5, 0.9688, 1.0, 0.9375, 1.0, 0.9375, 0.5, 0.9375, 0.5, 0.9375, 1.0, 0.9062, 1.0, 0.9062, 0.5, 0.9062, 0.5, 0.9062, 1.0, 0.875, 1.0, 0.875, 0.5, 0.875, 0.5, 0.875, 1.0, 0.8438, 1.0, 0.8438, 0.5, 0.8438, 0.5, 0.8438, 1.0, 0.8125, 1.0, 0.8125, 0.5, 0.8125, 0.5, 0.8125, 1.0, 0.7812, 1.0, 0.7812, 0.5, 0.7812, 0.5, 0.7812, 1.0, 0.75, 1.0, 0.75, 0.5, 0.75, 0.5, 0.75, 1.0, 0.7188, 1.0, 0.7188, 0.5, 0.7188, 1.0, 0.6875, 1.0, 0.6875, 1.0, 0.7188, 1.0, 0.6875, 0.5, 0.6875, 1.0, 0.6562, 1.0, 0.6562, 0.5, 0.6562, 0.5, 0.6562, 1.0, 0.625, 1.0, 0.625, 0.5, 0.625, 0.5, 0.625, 1.0, 0.5938, 1.0, 0.5938, 0.5, 0.5938, 0.5, 0.5938, 1.0, 0.5625, 1.0, 0.5625, 0.5, 0.5625, 0.5, 0.5625, 1.0, 0.5312, 1.0, 0.5312, 0.5, 0.5312, 0.5, 0.5312, 1.0, 0.5, 1.0, 0.5, 0.5, 0.5, 0.5, 0.5, 1.0, 0.4688, 1.0, 0.4688, 0.5, 0.4688, 0.5, 0.4688, 1.0, 0.4375, 1.0, 0.4375, 0.5, 0.4375, 0.5, 0.4375, 1.0, 0.4062, 1.0, 0.4062, 0.5, 0.4062, 0.5, 0.4062, 1.0, 0.375, 1.0, 0.375, 0.5, 0.375, 0.5, 0.375, 1.0, 0.3438, 1.0, 0.3438, 0.5, 0.3438, 0.5, 0.3438, 1.0, 0.3125, 1.0, 0.3125, 0.5, 0.3125, 0.5, 0.3125, 1.0, 0.2812, 1.0, 0.2812, 0.5, 0.2812, 0.5, 0.2812, 1.0, 0.25, 1.0, 0.25, 0.5, 0.25, 0.5, 0.25, 1.0, 0.2188, 1.0, 0.2188, 0.5, 0.2188, 0.5, 0.2188, 1.0, 0.1875, 1.0, 0.1875, 0.5, 0.1875, 0.5, 0.1875, 1.0, 0.1562, 1.0, 0.1562, 0.5, 0.1562, 0.5, 0.1562, 1.0, 0.125, 1.0, 0.125, 0.5, 0.125, 0.5, 0.125, 1.0, 0.09375, 1.0, 0.09375, 0.5, 0.09375, 0.5, 0.09375, 1.0, 0.0625, 1.0, 0.0625, 0.5, 0.9375, 1.0, 0.9688, 1.0, 0.9688, 1.0, 0.9375, 1.0, 0.0625, 0.5, 0.0625, 1.0, 0.03125, 1.0, 0.03125, 0.5, 0.03125, 0.5, 0.03125, 1.0, 0.0, 1.0, 0.0, 0.5, 0.8074, 0.2674, 0.8091, 0.2504, 0.8091, 0.2504, 0.8074, 0.2674, 1.0, 0.5, 1.0, 1.0, 0.9688, 1.0, 0.9688, 0.5, 0.9688, 0.5, 0.9688, 1.0, 0.9375, 1.0, 0.9375, 0.5, 0.9375, 0.5, 0.9375, 1.0, 0.9062, 1.0, 0.9062, 0.5, 0.9062, 0.5, 0.9062, 1.0, 0.875, 1.0, 0.875, 0.5, 0.875, 0.5, 0.875, 1.0, 0.8438, 1.0, 0.8438, 0.5, 0.8438, 0.5, 0.8438, 1.0, 0.8125, 1.0, 0.8125, 0.5, 0.8125, 0.5, 0.8125, 1.0, 0.7812, 1.0, 0.7812, 0.5, 0.7812, 0.5, 0.7812, 1.0, 0.75, 1.0, 0.75, 0.5, 0.75, 0.5, 0.75, 1.0, 0.7188, 1.0, 0.7188, 0.5, 0.7188, 0.5, 0.7188, 1.0, 0.6875, 1.0, 0.6875, 0.5, 0.6875, 0.5, 0.6875, 1.0, 0.6562, 1.0, 0.6562, 0.5, 0.6562, 0.5, 0.6562, 1.0, 0.625, 1.0, 0.625, 0.5, 0.625, 0.5, 0.625, 1.0, 0.5938, 1.0, 0.5938, 0.5, 0.5938, 0.5, 0.5938, 1.0, 0.5625, 1.0, 0.5625, 0.5, 0.5625, 0.5, 0.5625, 1.0, 0.5312, 1.0, 0.5312, 0.5, 0.5312, 0.5, 0.5312, 1.0, 0.5, 1.0, 0.5, 0.5, 0.5, 0.5, 0.5, 1.0, 0.4688, 1.0, 0.4688, 0.5, 0.4688, 0.5, 0.4688, 1.0, 0.4375, 1.0, 0.4375, 0.5, 0.4375, 0.5, 0.4375, 1.0, 0.4062, 1.0, 0.4062, 0.5, 0.4062, 0.5, 0.4062, 1.0, 0.375, 1.0, 0.375, 0.5, 0.375, 0.5, 0.375, 1.0, 0.3438, 1.0, 0.3438, 0.5, 0.3438, 0.5, 0.3438, 1.0, 0.3125, 1.0, 0.3125, 0.5, 0.3125, 0.5, 0.3125, 1.0, 0.2812, 1.0, 0.2812, 0.5, 0.2812, 0.5, 0.2812, 1.0, 0.25, 1.0, 0.25, 0.5, 0.25, 0.5, 0.25, 1.0, 0.2188, 1.0, 0.2188, 0.5, 0.2188, 0.5, 0.2188, 1.0, 0.1875, 1.0, 0.1875, 0.5, 0.1875, 0.5, 0.1875, 1.0, 0.1562, 1.0, 0.1562, 0.5, 0.1562, 0.5, 0.1562, 1.0, 0.125, 1.0, 0.125, 0.5, 0.125, 0.5, 0.125, 1.0, 0.09375, 1.0, 0.09375, 0.5, 0.09375, 0.5, 0.09375, 1.0, 0.0625, 1.0, 0.0625, 0.5, 0.2968, 0.4854, 0.25, 0.49, 0.2032, 0.4854, 0.1582, 0.4717, 0.1167, 0.4496, 0.08029, 0.4197, 0.05045, 0.3833, 0.02827, 0.3418, 0.01461, 0.2968, 0.01, 0.25, 0.01461, 0.2032, 0.02827, 0.1582, 0.05045, 0.1167, 0.08029, 0.08029, 0.1167, 0.05045, 0.1582, 0.02827, 0.2032, 0.01461, 0.25, 0.01, 0.2968, 0.01461, 0.3418, 0.02827, 0.3833, 0.05045, 0.4197, 0.08029, 0.4496, 0.1167, 0.4717, 0.1582, 0.4854, 0.2032, 0.49, 0.25, 0.4854, 0.2968, 0.4717, 0.3418, 0.4496, 0.3833, 0.4197, 0.4197, 0.3833, 0.4496, 0.3418, 0.4717, 0.0625, 0.5, 0.0625, 1.0, 0.03125, 1.0, 0.03125, 0.5, 0.03125, 0.5, 0.03125, 1.0, 0.0, 1.0, 0.0, 0.5, 0.75, 0.49, 0.7968, 0.4854, 0.8418, 0.4717, 0.8833, 0.4496, 0.9197, 0.4197, 0.9496, 0.3833, 0.9717, 0.3418, 0.9854, 0.2968, 0.99, 0.25, 0.9854, 0.2032, 0.9717, 0.1582, 0.9496, 0.1167, 0.9197, 0.08029, 0.8833, 0.05045, 0.8418, 0.02827, 0.7968, 0.01461, 0.75, 0.01, 0.7032, 0.01461, 0.6582, 0.02827, 0.6167, 0.05045, 0.5803, 0.08029, 0.5504, 0.1167, 0.5283, 0.1582, 0.5146, 0.2032, 0.51, 0.25, 0.5146, 0.2968, 0.5283, 0.3418, 0.5504, 0.3833, 0.5803, 0.4197, 0.6167, 0.4496, 0.6582, 0.4717, 0.7032, 0.4854, 0.7406, 0.1779, 0.7496, 0.177, 0.75, 0.49, 0.7968, 0.4854, 0.7315, 0.1807, 0.7406, 0.1779, 0.7968, 0.4854, 0.8418, 0.4717, 0.7222, 0.1856, 0.7315, 0.1807, 0.8418, 0.4717, 0.8833, 0.4496, 0.713, 0.1932, 0.7222, 0.1856, 0.8833, 0.4496, 0.9197, 0.4197, 0.7044, 0.2037, 0.713, 0.1932, 0.9197, 0.4197, 0.9496, 0.3833, 0.6973, 0.217, 0.7044, 0.2037, 0.9496, 0.3833, 0.9717, 0.3418, 0.6926, 0.2326, 0.6973, 0.217, 0.9717, 0.3418, 0.9854, 0.2968, 0.6909, 0.2496, 0.6926, 0.2326, 0.9854, 0.2968, 0.99, 0.25, 0.6926, 0.2666, 0.6909, 0.2496, 0.99, 0.25, 0.9854, 0.2032, 0.6974, 0.2824, 0.6926, 0.2666, 0.6926, 0.2666, 0.6974, 0.2824, 0.7046, 0.2959, 0.6974, 0.2824, 0.9717, 0.1582, 0.9496, 0.1167, 0.7133, 0.3065, 0.7046, 0.2959, 0.9496, 0.1167, 0.9197, 0.08029, 0.7227, 0.3142, 0.7133, 0.3065, 0.9197, 0.08029, 0.8833, 0.05045, 0.7321, 0.3193, 0.7227, 0.3142, 0.8833, 0.05045, 0.8418, 0.02827, 0.7414, 0.3221, 0.7321, 0.3193, 0.8418, 0.02827, 0.7968, 0.01461, 0.7504, 0.323, 0.7414, 0.3221, 0.7968, 0.01461, 0.75, 0.01, 0.7594, 0.3221, 0.7504, 0.323, 0.75, 0.01, 0.7032, 0.01461, 0.7685, 0.3193, 0.7594, 0.3221, 0.7032, 0.01461, 0.6582, 0.02827, 0.7778, 0.3144, 0.7685, 0.3193, 0.6582, 0.02827, 0.6167, 0.05045, 0.787, 0.3068, 0.7778, 0.3144, 0.6167, 0.05045, 0.5803, 0.08029, 0.7956, 0.2963, 0.787, 0.3068, 0.5803, 0.08029, 0.5504, 0.1167, 0.8027, 0.283, 0.7956, 0.2963, 0.5504, 0.1167, 0.5283, 0.1582, 0.8074, 0.2674, 0.8027, 0.283, 0.5283, 0.1582, 0.5146, 0.2032, 0.8091, 0.2504, 0.8074, 0.2674, 0.5146, 0.2032, 0.51, 0.25, 0.8074, 0.2334, 0.8091, 0.2504, 0.51, 0.25, 0.5146, 0.2968, 0.8026, 0.2176, 0.8074, 0.2334, 0.5146, 0.2968, 0.5283, 0.3418, 0.7954, 0.2041, 0.8026, 0.2176, 0.5283, 0.3418, 0.5504, 0.3833, 0.7867, 0.1935, 0.7954, 0.2041, 0.5504, 0.3833, 0.5803, 0.4197, 0.7773, 0.1858, 0.7867, 0.1935, 0.5803, 0.4197, 0.6167, 0.4496, 0.7679, 0.1807, 0.7773, 0.1858, 0.6167, 0.4496, 0.6582, 0.4717, 0.7586, 0.1779, 0.7679, 0.1807, 0.6582, 0.4717, 0.7032, 0.4854, 0.7496, 0.177, 0.7586, 0.1779, 0.7032, 0.4854, 0.75, 0.49, 0.7496, 0.177, 0.7406, 0.1779, 0.7315, 0.1807, 0.7222, 0.1856, 0.713, 0.1932, 0.7044, 0.2037, 0.6973, 0.217, 0.6926, 0.2326, 0.6909, 0.2496, 0.6926, 0.2666, 0.6974, 0.2824, 0.7046, 0.2959, 0.7133, 0.3065, 0.7227, 0.3142, 0.7321, 0.3193, 0.7414, 0.3221, 0.7504, 0.323, 0.7594, 0.3221, 0.7685, 0.3193, 0.7778, 0.3144, 0.787, 0.3068, 0.7956, 0.2963, 0.8027, 0.283, 0.8074, 0.2674, 0.8091, 0.2504, 0.8074, 0.2334, 0.8026, 0.2176, 0.7954, 0.2041, 0.7867, 0.1935, 0.7773, 0.1858, 0.7679, 0.1807, 0.7586, 0.1779, 0.6974, 0.2824, 0.7046, 0.2959, 0.7046, 0.2959, 0.6974, 0.2824, 0.8091, 0.2504, 0.8074, 0.2334, 0.8074, 0.2334, 0.8091, 0.2504, 0.7046, 0.2959, 0.7133, 0.3065, 0.7133, 0.3065, 0.7046, 0.2959, 0.8074, 0.2334, 0.8026, 0.2176, 0.8026, 0.2176, 0.8074, 0.2334, 0.7133, 0.3065, 0.7227, 0.3142, 0.7227, 0.3142, 0.7133, 0.3065, 0.8026, 0.2176, 0.7954, 0.2041, 0.7954, 0.2041, 0.8026, 0.2176, 0.7227, 0.3142, 0.7321, 0.3193, 0.7321, 0.3193, 0.7227, 0.3142, 0.7496, 0.177, 0.7406, 0.1779, 0.7406, 0.1779, 0.7496, 0.177, 0.7954, 0.2041, 0.7867, 0.1935, 0.7867, 0.1935, 0.7954, 0.2041, 0.7321, 0.3193, 0.7414, 0.3221, 0.7414, 0.3221, 0.7321, 0.3193, 0.7406, 0.1779, 0.7315, 0.1807, 0.7315, 0.1807, 0.7406, 0.1779, 0.7867, 0.1935, 0.7773, 0.1858, 0.7773, 0.1858, 0.7867, 0.1935, 0.7414, 0.3221, 0.7504, 0.323, 0.7504, 0.323, 0.7414, 0.3221, 0.7315, 0.1807, 0.7222, 0.1856, 0.7222, 0.1856, 0.7315, 0.1807, 0.7773, 0.1858, 0.7679, 0.1807, 0.7679, 0.1807, 0.7773, 0.1858, 0.7504, 0.323, 0.7594, 0.3221, 0.7594, 0.3221, 0.7504, 0.323, 0.7222, 0.1856, 0.713, 0.1932, 0.713, 0.1932, 0.7222, 0.1856, 0.7679, 0.1807, 0.7586, 0.1779, 0.7586, 0.1779, 0.7679, 0.1807, 0.7594, 0.3221, 0.7685, 0.3193, 0.7685, 0.3193, 0.7594, 0.3221, 0.713, 0.1932, 0.7044, 0.2037, 0.7044, 0.2037, 0.713, 0.1932, 0.7586, 0.1779, 0.7496, 0.177, 0.7496, 0.177, 0.7586, 0.1779, 0.7685, 0.3193, 0.7778, 0.3144, 0.7778, 0.3144, 0.7685, 0.3193, 0.7044, 0.2037, 0.6973, 0.217, 0.6973, 0.217, 0.7044, 0.2037, 0.7778, 0.3144, 0.787, 0.3068, 0.787, 0.3068, 0.7778, 0.3144, 0.6973, 0.217, 0.6926, 0.2326, 0.6926, 0.2326, 0.6973, 0.217, 0.787, 0.3068, 0.7956, 0.2963, 0.7956, 0.2963, 0.787, 0.3068, 0.6926, 0.2326, 0.6909, 0.2496, 0.6909, 0.2496, 0.6926, 0.2326, 0.7956, 0.2963, 0.8027, 0.283, 0.8027, 0.283, 0.7956, 0.2963, 0.6909, 0.2496, 0.6926, 0.2666, 0.6926, 0.2666, 0.6909, 0.2496, 0.8027, 0.283, 0.8074, 0.2674, 0.8074, 0.2674, 0.8027, 0.283, 0.6926, 0.2666, 0.6974, 0.2824, 0.6974, 0.2824, 0.6926, 0.2666, 0.2968, 0.4854, 0.25, 0.49, 0.2032, 0.4854, 0.1582, 0.4717, 0.1167, 0.4496, 0.08029, 0.4197, 0.05045, 0.3833, 0.02827, 0.3418, 0.01461, 0.2968, 0.01, 0.25, 0.01461, 0.2032, 0.02827, 0.1582, 0.05045, 0.1167, 0.08029, 0.08029, 0.1167, 0.05045, 0.1582, 0.02827, 0.2032, 0.01461, 0.25, 0.01, 0.2968, 0.01461, 0.3418, 0.02827, 0.3833, 0.05045, 0.4197, 0.08029, 0.4496, 0.1167, 0.4717, 0.1582, 0.4854, 0.2032, 0.49, 0.25, 0.4854, 0.2968, 0.4717, 0.3418, 0.4496, 0.3833, 0.4197, 0.4197, 0.3833, 0.4496, 0.3418, 0.4717, 0.6562, 1.0, 0.6875, 1.0, 0.6875, 1.0, 0.6562, 1.0, 0.375, 1.0, 0.4062, 1.0, 0.4062, 1.0, 0.375, 1.0, 0.09375, 1.0, 0.125, 1.0, 0.125, 1.0, 0.09375, 1.0, 0.7812, 1.0, 0.8125, 1.0, 0.8125, 1.0, 0.7812, 1.0, 0.5, 1.0, 0.5312, 1.0, 0.5312, 1.0, 0.5, 1.0, 0.2188, 1.0, 0.25, 1.0, 0.25, 1.0, 0.2188, 1.0, 0.9062, 1.0, 0.9375, 1.0, 0.9375, 1.0, 0.9062, 1.0, 0.625, 1.0, 0.6562, 1.0, 0.6562, 1.0, 0.625, 1.0, 0.3438, 1.0, 0.375, 1.0, 0.375, 1.0, 0.3438, 1.0, 0.0625, 1.0, 0.09375, 1.0, 0.09375, 1.0, 0.0625, 1.0, 0.75, 1.0, 0.7812, 1.0, 0.7812, 1.0, 0.75, 1.0, 0.4688, 1.0, 0.5, 1.0, 0.5, 1.0, 0.4688, 1.0, 0.1875, 1.0, 0.2188, 1.0, 0.2188, 1.0, 0.1875, 1.0, 0.875, 1.0, 0.9062, 1.0, 0.9062, 1.0, 0.875, 1.0, 0.5938, 1.0, 0.625, 1.0, 0.625, 1.0, 0.5938, 1.0, 0.3125, 1.0, 0.3438, 1.0, 0.3438, 1.0, 0.3125, 1.0, 0.03125, 1.0, 0.0625, 1.0, 0.0625, 1.0, 0.03125, 1.0, 0.7188, 1.0, 0.75, 1.0, 0.75, 1.0, 0.7188, 1.0, 0.4375, 1.0, 0.4688, 1.0, 0.4688, 1.0, 0.4375, 1.0, 0.1562, 1.0, 0.1875, 1.0, 0.1875, 1.0, 0.1562, 1.0, 0.8438, 1.0, 0.875, 1.0, 0.875, 1.0, 0.8438, 1.0, 0.5625, 1.0, 0.5938, 1.0, 0.5938, 1.0, 0.5625, 1.0, 0.2812, 1.0, 0.3125, 1.0, 0.3125, 1.0, 0.2812, 1.0, 0.9688, 1.0, 1.0, 1.0, 1.0, 1.0, 0.9688, 1.0, 0.0, 1.0, 0.03125, 1.0, 0.03125, 1.0, 0.0, 1.0, 0.6875, 1.0, 0.7188, 1.0, 0.7188, 1.0, 0.6875, 1.0, 0.4062, 1.0, 0.4375, 1.0, 0.4375, 1.0, 0.4062, 1.0, 0.125, 1.0, 0.1562, 1.0, 0.1562, 1.0, 0.125, 1.0, 0.8125, 1.0, 0.8438, 1.0, 0.8438, 1.0, 0.8125, 1.0, 0.5312, 1.0, 0.5625, 1.0, 0.5625, 1.0, 0.5312, 1.0, 0.25, 1.0, 0.2812, 1.0, 0.2812, 1.0, 0.25, 1.0, 0.7188, 0.5, 0.7188, 1.0, 0.6875, 1.0, 0.6875, 0.5, 0.7188, 0.5, 0.7188, 1.0, 0.7188, 1.0, 0.7188, 0.5, 0.6875, 1.0, 0.6875, 0.5, 0.6875, 0.5, 0.6875, 1.0, 0.9717, 0.1582, 0.9854, 0.2032, 0.9854, 0.2032, 0.9717, 0.1582, 0.6974, 0.2824, 0.6926, 0.2666, 0.9854, 0.2032, 0.9717, 0.1582, 0.9717, 0.1582, 0.6974, 0.2824, 0.6974, 0.2824, 0.9717, 0.1582, 0.9854, 0.2032, 0.9717, 0.1582, 0.9717, 0.1582, 0.9854, 0.2032, 0.6926, 0.2666, 0.9854, 0.2032, 0.9854, 0.2032, 0.6926, 0.2666])
me_cylinder.materials.append(mat_spritegreen)
me_cylinder.materials.append(mat_spritecap)
me_cylinder.update()

# ---- objects
ob_plane = bpy.data.objects.new('Plane', me_plane)
ob_light = bpy.data.objects.new('Light', light_light)
ob_camera = bpy.data.objects.new('Camera', cam_camera)
ob_cylinder = bpy.data.objects.new('Cylinder', me_cylinder)

# ---- transforms, parenting, visibility, modifiers, constraints
ob_plane.location = (2.717, -0.129, 4.445)
ob_plane.rotation_euler = (0.0, 1.553, -0.08222)
ob_plane.scale = (0.7595, -3.943, 3.783)
_m = ob_plane.modifiers.new('Shrinkwrap', 'SHRINKWRAP')
_m.wrap_method = 'PROJECT'
_m.wrap_mode = 'INSIDE'
_m.cull_face = 'FRONT'
_m.target = ob_cylinder
_m.use_positive_direction = False
ob_light.location = (4.076, 1.005, 5.904)
ob_light.rotation_euler = (0.6503, 0.05522, 1.866)
ob_light.lock_rotations_4d = False
ob_light.empty_display_type = 'ARROWS'
ob_light.color = (0.0, 0.0, 0.0, 0.0)
ob_light.lineart.crease_threshold = 0.0
ob_camera.location = (7.359, -6.926, 4.958)
ob_camera.rotation_euler = (1.109, -0.0, 0.8149)
ob_camera.lock_rotations_4d = False
ob_camera.empty_display_type = 'ARROWS'
ob_camera.color = (0.0, 0.0, 0.0, 0.0)
ob_camera.display_type = 'WIRE'
ob_camera.lineart.crease_threshold = 0.0
ob_cylinder.location = (0.3123, -0.1311, -0.4772)
ob_cylinder.rotation_euler = (0.001691, 0.0001238, -0.0005534)
ob_cylinder.scale = (1.031, 1.08, 1.586)
_m = ob_cylinder.modifiers.new('Subdivision', 'SUBSURF')
_m.subdivision_type = 'SIMPLE'
_m.levels = 2
_m.render_levels = 3

# ---- collection membership
scene.collection.objects.link(ob_plane)
col_collection.objects.link(ob_light)
col_collection.objects.link(ob_camera)
col_collection.objects.link(ob_cylinder)

# ---- scene / render settings (as saved in the file)
scene.camera = ob_camera
scene.frame_start = 1; scene.frame_end = 250; scene.frame_set(1)
scene.render.engine = 'BLENDER_EEVEE_NEXT'
bpy.context.view_layer.update()
